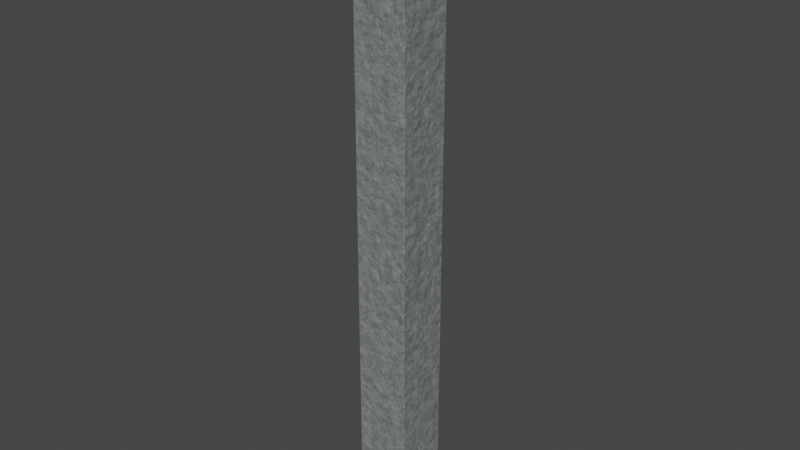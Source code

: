 # Source: obelisk.blend  (saved by Blender 3.4.6; exported with 4.5.12 LTS)
import bpy
from mathutils import Matrix  # noqa: F401  (used for matrix-valued properties, if any)

bpy.ops.wm.read_factory_settings(use_empty=True)
scene = bpy.context.scene
scene.name = 'Scene'

# ---- collections
col_collection = bpy.data.collections.new('Collection'); scene.collection.children.link(col_collection)

# ---- images (referenced by path relative to the original .blend; pixels are not part of the script)
import os
ASSET_DIR = os.environ.get("B2B_ASSET_DIR", "")  # directory of the original .blend (textures are referenced by path, not embedded)
HERE = os.path.dirname(os.path.abspath(__file__))  # packed textures are extracted next to this script under _unpacked/

def load_image(name, relpath, width, height, colorspace="sRGB"):
    """Load a texture the original file referenced (path relative to the .blend, or extracted next to this script)."""
    p = next((c for c in (os.path.join(HERE, relpath), os.path.join(ASSET_DIR, relpath)) if relpath and os.path.exists(c)), "")
    if p:
        img = bpy.data.images.load(p, check_existing=True)
        img.name = name
    else:  # same state as the original file: an image datablock whose file is absent (Cycles renders it pink)
        img = bpy.data.images.new(name, width, height)
        img.source = "FILE"
        img.filepath = "//" + (relpath or name)
    img.colorspace_settings.name = colorspace
    return img
img_obelisk = load_image('obelisk', 'obelisk/obelisk_roughnessl.jpg', 1024, 1024, 'sRGB')

# ---- materials (node trees are filled in below, after node groups)
mat_smootherstone2 = bpy.data.materials.new('SmootherStone2')

# ---- material node trees
mat_smootherstone2.use_nodes = True; mat_smootherstone2.node_tree.nodes.clear()
_N = mat_smootherstone2.node_tree.nodes; _L = mat_smootherstone2.node_tree.links
n0 = _N.new('ShaderNodeOutputMaterial'); n0.name = 'Material Output'; n0.location = (300, 300)
n1 = _N.new('ShaderNodeBsdfPrincipled'); n1.name = 'Principled BSDF'; n1.location = (-90, 113)
n1.distribution = 'GGX'
n1.subsurface_method = 'RANDOM_WALK_SKIN'
n1.inputs[3].default_value = 1.45
n1.inputs[27].default_value = (0.0, 0.0, 0.0, 1.0)
n1.inputs[28].default_value = 1.0
n2 = _N.new('ShaderNodeValToRGB'); n2.name = 'ColorRamp.001'; n2.location = (-2015, 353)
while len(n2.color_ramp.elements) > 1: n2.color_ramp.elements.remove(n2.color_ramp.elements[-1])
n2.color_ramp.elements[0].position = 0.0; n2.color_ramp.elements[0].color = (0.6038, 0.6038, 0.6038, 1.0)
_e = n2.color_ramp.elements.new(0.2409); _e.color = (0.0, 0.0, 0.0, 1.0)
n3 = _N.new('ShaderNodeMix'); n3.name = 'Mix.004'; n3.location = (-955, 149)
n3.data_type = 'RGBA'
n3.blend_type = 'DARKEN'
n3.clamp_factor = False
n3.inputs[7].default_value = (0.0, 0.0, 0.0, 1.0)
n4 = _N.new('ShaderNodeBump'); n4.name = 'Bump.001'; n4.location = (-957, -341)
n4.inputs[0].default_value = 0.14
n4.inputs[1].default_value = 1.0
n4.inputs[2].default_value = 1.0
n5 = _N.new('ShaderNodeTexCoord'); n5.name = 'Texture Coordinate'; n5.location = (-2864, -394)
n6 = _N.new('ShaderNodeBump'); n6.name = 'Bump.002'; n6.location = (-737, -346)
n6.invert = True
n6.inputs[0].default_value = 0.16
n6.inputs[1].default_value = 1.0
n6.inputs[2].default_value = 1.0
n7 = _N.new('ShaderNodeTexVoronoi'); n7.name = 'Voronoi Texture'; n7.location = (-2551, -110)
n7.inputs[2].default_value = 16.0
n8 = _N.new('ShaderNodeValToRGB'); n8.name = 'ColorRamp.003'; n8.location = (-2292, 646)
while len(n8.color_ramp.elements) > 1: n8.color_ramp.elements.remove(n8.color_ramp.elements[-1])
n8.color_ramp.elements[0].position = 0.3045; n8.color_ramp.elements[0].color = (1.0, 1.0, 1.0, 1.0)
_e = n8.color_ramp.elements.new(0.5); _e.color = (0.0, 0.0, 0.0, 1.0)
n9 = _N.new('ShaderNodeTexNoise'); n9.name = 'Noise Texture'; n9.location = (-2560, 134)
n9.inputs[2].default_value = 3.0
n9.inputs[3].default_value = 15.0
n10 = _N.new('ShaderNodeMix'); n10.name = 'Mix.003'; n10.location = (-1905, 785)
n10.data_type = 'RGBA'
n10.clamp_factor = False
n10.inputs[6].default_value = (0.0, 0.0, 0.0, 1.0)
n11 = _N.new('ShaderNodeMix'); n11.name = 'Mix.001'; n11.location = (-2047, 22)
n11.data_type = 'RGBA'
n11.blend_type = 'LIGHTEN'
n11.clamp_factor = False
n12 = _N.new('ShaderNodeTexVoronoi'); n12.name = 'Voronoi Texture.002'; n12.location = (-2559, 423)
n12.inputs[2].default_value = 50.0
n13 = _N.new('ShaderNodeBump'); n13.name = 'Bump'; n13.location = (-1204, -337)
n13.inputs[0].default_value = 0.1
n13.inputs[1].default_value = 1.0
n13.inputs[2].default_value = 1.0
n14 = _N.new('ShaderNodeTexNoise'); n14.name = 'Musgrave Texture'; n14.location = (-2555, -374)
n14.width = 150
n14.normalize = False
n14.inputs[2].default_value = 2.0
n14.inputs[3].default_value = 8.5
n14.inputs[4].default_value = 1.0
n15 = _N.new('ShaderNodeValToRGB'); n15.name = 'ColorRamp.002'; n15.location = (-2365, 895)
while len(n15.color_ramp.elements) > 1: n15.color_ramp.elements.remove(n15.color_ramp.elements[-1])
n15.color_ramp.elements[0].position = 0.0; n15.color_ramp.elements[0].color = (1.0, 1.0, 1.0, 1.0)
_e = n15.color_ramp.elements.new(0.25); _e.color = (0.0, 0.0, 0.0, 1.0)
n16 = _N.new('ShaderNodeMix'); n16.name = 'Mix'; n16.location = (-2271, -227)
n16.data_type = 'RGBA'
n16.clamp_factor = False
n16.inputs[7].default_value = (0.3005, 0.3005, 0.3005, 1.0)
n17 = _N.new('ShaderNodeMix'); n17.name = 'Mix.002'; n17.location = (-1237, 147)
n17.data_type = 'RGBA'
n17.blend_type = 'DARKEN'
n17.clamp_factor = False
n17.inputs[7].default_value = (0.0, 0.0, 0.0, 1.0)
n18 = _N.new('ShaderNodeTexVoronoi'); n18.name = 'Voronoi Texture.001'; n18.location = (-2313, 376)
n18.inputs[2].default_value = 25.0
n19 = _N.new('ShaderNodeBump'); n19.name = 'Bump.003'; n19.location = (-517, -337)
n19.invert = True
n19.inputs[0].default_value = 0.16
n19.inputs[1].default_value = 1.0
n19.inputs[2].default_value = 1.0
n20 = _N.new('ShaderNodeValToRGB'); n20.name = 'ColorRamp.004'; n20.location = (-640, -63)
while len(n20.color_ramp.elements) > 1: n20.color_ramp.elements.remove(n20.color_ramp.elements[-1])
n20.color_ramp.elements[0].position = 0.0; n20.color_ramp.elements[0].color = (0.7689, 0.7689, 0.7689, 1.0)
_e = n20.color_ramp.elements.new(1.0); _e.color = (1.0, 1.0, 1.0, 1.0)
n21 = _N.new('ShaderNodeValToRGB'); n21.name = 'ColorRamp'; n21.location = (-1731, 45)
while len(n21.color_ramp.elements) > 1: n21.color_ramp.elements.remove(n21.color_ramp.elements[-1])
n21.color_ramp.elements[0].position = 0.0; n21.color_ramp.elements[0].color = (0.1358, 0.1594, 0.1543, 1.0)
_e = n21.color_ramp.elements.new(1.0); _e.color = (0.2936, 0.3058, 0.3093, 1.0)
n22 = _N.new('ShaderNodeTexImage'); n22.name = 'Image Texture'; n22.location = (-95, 462)
n22.image = img_obelisk
_L.new(n1.outputs[0], n0.inputs[0])
_L.new(n5.outputs[3], n14.inputs[0])
_L.new(n5.outputs[3], n7.inputs[0])
_L.new(n14.outputs[0], n16.inputs[2])
_L.new(n7.outputs[0], n16.inputs[0])
_L.new(n14.outputs[0], n16.inputs[6])
_L.new(n5.outputs[3], n9.inputs[0])
_L.new(n9.outputs[0], n11.inputs[7])
_L.new(n16.outputs[2], n11.inputs[6])
_L.new(n11.outputs[2], n21.inputs[0])
_L.new(n9.outputs[1], n18.inputs[0])
_L.new(n18.outputs[0], n2.inputs[0])
_L.new(n21.outputs[0], n17.inputs[6])
_L.new(n2.outputs[0], n17.inputs[0])
_L.new(n5.outputs[3], n12.inputs[0])
_L.new(n12.outputs[0], n15.inputs[0])
_L.new(n9.outputs[0], n8.inputs[0])
_L.new(n15.outputs[0], n10.inputs[7])
_L.new(n8.outputs[0], n10.inputs[0])
_L.new(n17.outputs[2], n3.inputs[6])
_L.new(n10.outputs[2], n3.inputs[0])
_L.new(n3.outputs[2], n20.inputs[0])
_L.new(n14.outputs[0], n13.inputs[3])
_L.new(n13.outputs[0], n4.inputs[4])
_L.new(n9.outputs[0], n4.inputs[3])
_L.new(n4.outputs[0], n6.inputs[4])
_L.new(n2.outputs[0], n6.inputs[3])
_L.new(n6.outputs[0], n19.inputs[4])
_L.new(n10.outputs[2], n19.inputs[3])
_L.new(n3.outputs[2], n1.inputs[0])
_L.new(n20.outputs[0], n1.inputs[2])
_L.new(n19.outputs[0], n1.inputs[5])
n0.is_active_output = True

# ---- world
world_world = bpy.data.worlds.new('World'); scene.world = world_world
world_world.use_nodes = True; world_world.node_tree.nodes.clear()
_N = world_world.node_tree.nodes; _L = world_world.node_tree.links
n0 = _N.new('ShaderNodeOutputWorld'); n0.name = 'World Output'; n0.location = (300, 300)
n1 = _N.new('ShaderNodeBackground'); n1.name = 'Background'; n1.location = (10, 300)
n1.inputs[0].default_value = (0.05088, 0.05088, 0.05088, 1.0)
_L.new(n1.outputs[0], n0.inputs[0])
n0.is_active_output = True
world_world.color = (0.05088, 0.05088, 0.05088)
world_world.use_sun_shadow = False
world_world.sun_shadow_jitter_overblur = 0.0

# ---- meshes
me_cube_044 = bpy.data.meshes.new('Cube.044')
me_cube_044.from_pydata([(0.0, 0.0, 3.512), (-0.998, 0.998, -16.33), (0.998, 0.998, -16.33), (0.998, -0.998, -16.33), (-0.998, -0.998, -16.33), (-1.129, 1.129, -16.6), (1.129, 1.129, -16.6), (1.129, -1.129, -16.6), (-1.129, -1.129, -16.6), (-1.39, 1.39, -17.48), (1.39, 1.39, -17.48), (1.39, -1.39, -17.48), (-1.39, -1.39, -17.48), (-1.743, 1.743, -17.6), (-1.743, -1.743, -17.6), (1.743, 1.743, -17.6), (1.743, -1.743, -17.6), (-0.998, 0.998, -16.3), (-0.9923, 0.9923, -16.29), (0.998, 0.998, -16.3), (0.9923, 0.9923, -16.29), (0.998, -0.998, -16.3), (0.9923, -0.9923, -16.29), (-0.9923, -0.9923, -16.29), (-0.998, -0.998, -16.3), (-1.123, 1.123, -16.33), (-1.129, 1.129, -16.33), (1.123, 1.123, -16.33), (1.129, 1.129, -16.33), (1.123, -1.123, -16.33), (1.129, -1.129, -16.33), (-1.129, -1.129, -16.33), (-1.123, -1.123, -16.33), (-1.39, 1.39, -16.61), (-1.38, 1.38, -16.6), (1.39, 1.39, -16.61), (1.38, 1.38, -16.6), (1.39, -1.39, -16.61), (1.38, -1.38, -16.6), (-1.38, -1.38, -16.6), (-1.39, -1.39, -16.61), (-1.723, 1.723, -17.48), (-1.743, 1.743, -17.5), (1.723, 1.723, -17.48), (1.743, 1.743, -17.5), (1.723, -1.723, -17.48), (1.743, -1.743, -17.5), (-1.743, -1.743, -17.5), (-1.723, -1.723, -17.48), (-0.9597, -0.9405, 0.9597), (-0.9405, -0.9597, 0.9597), (-0.9533, -0.9533, 0.9766), (-0.9405, 0.9597, 0.9597), (-0.9597, 0.9405, 0.9597), (-0.9533, 0.9533, 0.9766), (0.9405, -0.9597, 0.9597), (0.9597, -0.9405, 0.9597), (0.9533, -0.9533, 0.9766), (0.9597, 0.9405, 0.9597), (0.9405, 0.9597, 0.9597), (0.9533, 0.9533, 0.9766), (-0.9405, -0.9597, -16.29), (-0.9597, -0.9405, -16.29), (-0.9732, -0.9732, -16.29), (-0.9597, 0.9405, -16.29), (-0.9405, 0.9597, -16.29), (-0.9732, 0.9732, -16.29), (0.9405, 0.9597, -16.29), (0.9597, 0.9405, -16.29), (0.9732, 0.9732, -16.29), (0.9597, -0.9405, -16.29), (0.9405, -0.9597, -16.29), (0.9732, -0.9732, -16.29)], [], [(51, 50, 55, 57, 0), (57, 56, 58, 60, 0), (72, 71, 61, 63, 23, 22), (62, 49, 53, 64), (54, 53, 49, 51, 0), (60, 59, 52, 54, 0), (68, 58, 56, 70), (65, 52, 59, 67), (1, 17, 19, 2), (63, 62, 64, 66, 18, 23), (3, 21, 24, 4), (69, 68, 70, 72, 22, 20), (4, 24, 17, 1), (2, 19, 21, 3), (2, 3, 29, 27), (7, 30, 31, 8), (1, 2, 27, 25), (8, 31, 26, 5), (3, 4, 32, 29), (6, 28, 30, 7), (5, 26, 28, 6), (10, 35, 37, 11), (12, 40, 33, 9), (7, 8, 39, 38), (8, 5, 34, 39), (6, 7, 38, 36), (9, 33, 35, 10), (11, 37, 40, 12), (14, 47, 42, 13), (10, 11, 45, 43), (9, 10, 43, 41), (16, 46, 47, 14), (11, 12, 48, 45), (15, 44, 46, 16), (13, 15, 16, 14), (13, 42, 44, 15), (22, 23, 24, 21), (20, 22, 21, 19), (18, 20, 19, 17), (23, 18, 17, 24), (66, 65, 67, 69, 20, 18), (32, 25, 26, 31), (25, 27, 28, 26), (27, 29, 30, 28), (29, 32, 31, 30), (4, 1, 25, 32), (38, 39, 40, 37), (36, 38, 37, 35), (34, 36, 35, 33), (39, 34, 33, 40), (5, 6, 36, 34), (48, 41, 42, 47), (41, 43, 44, 42), (43, 45, 46, 44), (45, 48, 47, 46), (12, 9, 41, 48), (49, 50, 51), (52, 53, 54), (55, 56, 57), (58, 59, 60), (61, 62, 63), (64, 65, 66), (67, 68, 69), (70, 71, 72), (61, 50, 49, 62), (52, 65, 64, 53), (58, 68, 67, 59), (55, 71, 70, 56), (71, 55, 50, 61)])
_uv = me_cube_044.uv_layers.new(name='UVMap')
_uv.uv.foreach_set('vector', [0.1933, 0.1305, 0.1926, 0.1314, 0.09777, 0.1314, 0.09712, 0.1305, 0.1452, 0.0, 0.3859, 0.1305, 0.3853, 0.1314, 0.2904, 0.1314, 0.2898, 0.1305, 0.3378, 0.0, 0.5001, 0.5879, 0.5018, 0.5873, 0.5966, 0.5873, 0.5983, 0.5879, 0.5992, 0.5889, 0.4992, 0.5889, 0.1942, 1.0, 0.1942, 0.1314, 0.2891, 0.1314, 0.2891, 1.0, 0.2898, 0.1305, 0.2891, 0.1314, 0.1942, 0.1314, 0.1936, 0.1305, 0.2417, 0.0, 0.09648, 0.1305, 0.09583, 0.1314, 0.000968, 0.1314, 0.0003214, 0.1305, 0.0484, 0.0, 0.2904, 1.0, 0.2904, 0.1314, 0.3853, 0.1314, 0.3853, 1.0, 0.000968, 1.0, 0.000968, 0.1314, 0.09583, 0.1314, 0.09583, 1.0, 0.5562, 0.4503, 0.5549, 0.4503, 0.5549, 0.3496, 0.5562, 0.3496, 0.5983, 0.5879, 0.5976, 0.5863, 0.5976, 0.4914, 0.5983, 0.4898, 0.5992, 0.4888, 0.5992, 0.5889, 0.5546, 0.4503, 0.5532, 0.4503, 0.5532, 0.3496, 0.5546, 0.3496, 0.5001, 0.4898, 0.5008, 0.4914, 0.5008, 0.5863, 0.5001, 0.5879, 0.4992, 0.5889, 0.4992, 0.4888, 0.5578, 0.4503, 0.5565, 0.4503, 0.5565, 0.3496, 0.5578, 0.3496, 0.5595, 0.4503, 0.5582, 0.4503, 0.5582, 0.3496, 0.5595, 0.3496, 0.4929, 0.4951, 0.3922, 0.4951, 0.3859, 0.4888, 0.4992, 0.4888, 0.5251, 0.3496, 0.5387, 0.3496, 0.5387, 0.4634, 0.5251, 0.4634, 0.4929, 0.5958, 0.4929, 0.4951, 0.4992, 0.4888, 0.4992, 0.6021, 0.6041, 0.2896, 0.6177, 0.2896, 0.6177, 0.4034, 0.6041, 0.4034, 0.3922, 0.4951, 0.3922, 0.5958, 0.3859, 0.6021, 0.3859, 0.4888, 0.6041, 0.1758, 0.6177, 0.1758, 0.6177, 0.2896, 0.6041, 0.2896, 0.539, 0.3496, 0.5526, 0.3496, 0.5526, 0.4634, 0.539, 0.4634, 0.5617, 0.0, 0.6055, 0.0, 0.6055, 0.1402, 0.5617, 0.1402, 0.5597, 0.3159, 0.6036, 0.3159, 0.6036, 0.4561, 0.5597, 0.4561, 0.3986, 0.3623, 0.3986, 0.4761, 0.3859, 0.4888, 0.3859, 0.3496, 0.3986, 0.4761, 0.5124, 0.4761, 0.5251, 0.4888, 0.3859, 0.4888, 0.5124, 0.3623, 0.3986, 0.3623, 0.3859, 0.3496, 0.5251, 0.3496, 0.5992, 0.4888, 0.6431, 0.4888, 0.6431, 0.629, 0.5992, 0.629, 0.5597, 0.1758, 0.6036, 0.1758, 0.6036, 0.3159, 0.5597, 0.3159, 0.6177, 0.0, 0.6225, 0.0, 0.6225, 0.1758, 0.6177, 0.1758, 0.5429, 0.1926, 0.4027, 0.1926, 0.3859, 0.1758, 0.5597, 0.1758, 0.5429, 0.3328, 0.5429, 0.1926, 0.5597, 0.1758, 0.5597, 0.3496, 0.6118, 0.1758, 0.607, 0.1758, 0.607, 0.0, 0.6118, 0.0, 0.4027, 0.1926, 0.4027, 0.3328, 0.3859, 0.3496, 0.3859, 0.1758, 0.618, 0.1758, 0.6228, 0.1758, 0.6228, 0.3515, 0.618, 0.3515, 0.5617, 0.0, 0.5617, 0.1758, 0.3859, 0.1758, 0.3859, 0.0, 0.6177, 0.1758, 0.6129, 0.1758, 0.6129, 0.0, 0.6177, 0.0, 0.5529, 0.45, 0.5529, 0.3499, 0.5532, 0.3496, 0.5532, 0.4503, 0.5578, 0.45, 0.5578, 0.3499, 0.5582, 0.3496, 0.5582, 0.4503, 0.5546, 0.45, 0.5546, 0.3499, 0.5549, 0.3496, 0.5549, 0.4503, 0.5562, 0.45, 0.5562, 0.3499, 0.5565, 0.3496, 0.5565, 0.4503, 0.5983, 0.4898, 0.5966, 0.4905, 0.5018, 0.4905, 0.5001, 0.4898, 0.4992, 0.4888, 0.5992, 0.4888, 0.618, 0.2899, 0.618, 0.4032, 0.6177, 0.4034, 0.6177, 0.2896, 0.5529, 0.3499, 0.5529, 0.4631, 0.5526, 0.4634, 0.5526, 0.3496, 0.618, 0.1761, 0.618, 0.2893, 0.6177, 0.2896, 0.6177, 0.1758, 0.539, 0.3499, 0.539, 0.4631, 0.5387, 0.4634, 0.5387, 0.3496, 0.3922, 0.5958, 0.4929, 0.5958, 0.4992, 0.6021, 0.3859, 0.6021, 0.6041, 0.1763, 0.6041, 0.3155, 0.6036, 0.3159, 0.6036, 0.1758, 0.606, 0.000484, 0.606, 0.1397, 0.6055, 0.1402, 0.6055, 0.0, 0.6436, 0.4893, 0.6436, 0.6285, 0.6431, 0.629, 0.6431, 0.4888, 0.6041, 0.3164, 0.6041, 0.4556, 0.6036, 0.4561, 0.6036, 0.3159, 0.5124, 0.4761, 0.5124, 0.3623, 0.5251, 0.3496, 0.5251, 0.4888, 0.6235, 0.000968, 0.6235, 0.1748, 0.6225, 0.1758, 0.6225, 0.0, 0.6118, 0.1748, 0.6118, 0.000968, 0.6129, 0.0, 0.6129, 0.1758, 0.6238, 0.1767, 0.6238, 0.3506, 0.6228, 0.3515, 0.6228, 0.1758, 0.606, 0.1748, 0.606, 0.000968, 0.607, 0.0, 0.607, 0.1758, 0.4027, 0.3328, 0.5429, 0.3328, 0.5597, 0.3496, 0.3859, 0.3496, 0.1936, 0.1313, 0.1926, 0.1314, 0.1933, 0.1305, 0.000968, 0.1314, 0.0, 0.1313, 0.0003214, 0.1305, 0.09777, 0.1314, 0.0968, 0.1313, 0.09712, 0.1305, 0.0968, 0.1313, 0.09583, 0.1314, 0.09648, 0.1305, 0.5966, 0.5873, 0.5976, 0.5863, 0.5983, 0.5879, 0.5976, 0.4914, 0.5966, 0.4905, 0.5983, 0.4898, 0.5018, 0.4905, 0.5008, 0.4914, 0.5001, 0.4898, 0.5008, 0.5863, 0.5018, 0.5873, 0.5001, 0.5879, 0.1926, 1.0, 0.1926, 0.1314, 0.1936, 0.1313, 0.1936, 0.9999, 0.000968, 0.1314, 0.000968, 1.0, 0.0, 0.9999, 0.0, 0.1313, 0.0968, 0.1313, 0.0968, 0.9999, 0.09583, 1.0, 0.09583, 0.1314, 0.09777, 0.1314, 0.09777, 1.0, 0.0968, 0.9999, 0.0968, 0.1313, 0.09777, 1.0, 0.09777, 0.1314, 0.1926, 0.1314, 0.1926, 1.0])
me_cube_044.materials.append(mat_smootherstone2)
me_cube_044.update()

# ---- objects
ob_cube_036 = bpy.data.objects.new('Cube.036', me_cube_044)

# ---- transforms, parenting, visibility, modifiers, constraints
ob_cube_036.location = (0.0, 0.0, 17.6)

# ---- collection membership
col_collection.objects.link(ob_cube_036)

# ---- scene / render settings (as saved in the file)
scene.frame_start = 1; scene.frame_end = 250; scene.frame_set(1)
scene.render.engine = 'CYCLES'
scene.cycles.samples = 10
scene.cycles.sampling_pattern = 'TABULATED_SOBOL'
scene.cycles.use_light_tree = False
scene.cycles.bake_type = 'ROUGHNESS'
scene.view_settings.view_transform = 'Filmic'
bpy.context.view_layer.update()

# ---- added for rendering (the .blend has no active camera and no usable light): camera, sun
cam_auto = bpy.data.cameras.new('AutoCamera')
cam_auto.lens = 50.0
cam_auto.sensor_width = 36.0
cam_auto.clip_end = 1000.0
ob_auto_camera = bpy.data.objects.new('AutoCamera', cam_auto)
scene.collection.objects.link(ob_auto_camera)
ob_auto_camera.location = (20.0559, -24.067, 26.603)
ob_auto_camera.rotation_euler = (1.09748, -7.21219e-08, 0.694738)
scene.camera = ob_auto_camera
light_auto_sun = bpy.data.lights.new('AutoSun', 'SUN')
light_auto_sun.energy = 3.0
light_auto_sun.angle = 0.0523599
ob_auto_sun = bpy.data.objects.new('AutoSun', light_auto_sun)
scene.collection.objects.link(ob_auto_sun)
ob_auto_sun.rotation_euler = (0.872665, 0.174533, 0.523599)
bpy.context.view_layer.update()
